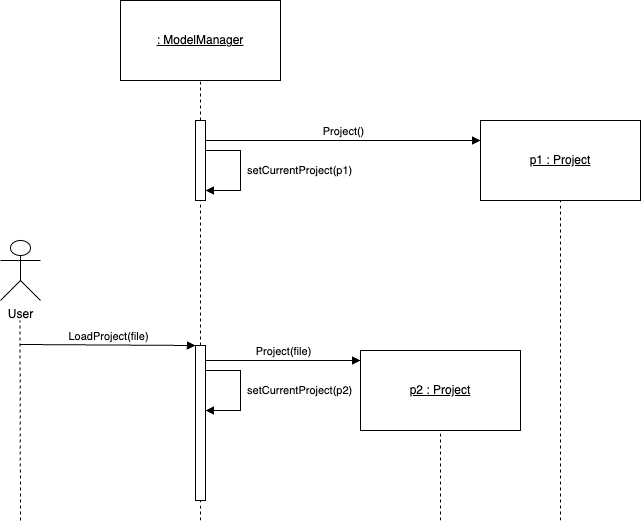

The diagram above was exported from draw.io. Its source (the exported page's mxGraphModel, read from the mxfile embedded in the PNG):
<mxGraphModel dx="1220" dy="694" grid="1" gridSize="10" guides="1" tooltips="1" connect="1" arrows="1" fold="1" page="1" pageScale="1" pageWidth="827" pageHeight="1169" math="0" shadow="0">
  <root>
    <mxCell id="0" />
    <mxCell id="1" parent="0" />
    <mxCell id="Q29tQvs6IRCRWmtpdntM-1" value="&lt;u&gt;: ModelManager&lt;/u&gt;" style="html=1;whiteSpace=wrap;" vertex="1" parent="1">
      <mxGeometry x="280" y="240" width="160" height="80" as="geometry" />
    </mxCell>
    <mxCell id="Q29tQvs6IRCRWmtpdntM-2" value="&lt;u&gt;p1 : Project&lt;/u&gt;" style="html=1;whiteSpace=wrap;" vertex="1" parent="1">
      <mxGeometry x="640" y="360" width="160" height="80" as="geometry" />
    </mxCell>
    <mxCell id="Q29tQvs6IRCRWmtpdntM-10" value="" style="endArrow=none;dashed=1;html=1;rounded=0;entryX=0.5;entryY=1;entryDx=0;entryDy=0;" edge="1" parent="1" target="Q29tQvs6IRCRWmtpdntM-1">
      <mxGeometry width="50" height="50" relative="1" as="geometry">
        <mxPoint x="360" y="360" as="sourcePoint" />
        <mxPoint x="360" y="260" as="targetPoint" />
      </mxGeometry>
    </mxCell>
    <mxCell id="Q29tQvs6IRCRWmtpdntM-11" value="" style="html=1;points=[[0,0,0,0,5],[0,1,0,0,-5],[1,0,0,0,5],[1,1,0,0,-5]];perimeter=orthogonalPerimeter;outlineConnect=0;targetShapes=umlLifeline;portConstraint=eastwest;newEdgeStyle={&quot;curved&quot;:0,&quot;rounded&quot;:0};" vertex="1" parent="1">
      <mxGeometry x="355" y="360" width="10" height="80" as="geometry" />
    </mxCell>
    <mxCell id="Q29tQvs6IRCRWmtpdntM-14" value="" style="endArrow=none;dashed=1;html=1;rounded=0;" edge="1" parent="1" source="Q29tQvs6IRCRWmtpdntM-31">
      <mxGeometry width="50" height="50" relative="1" as="geometry">
        <mxPoint x="360" y="570" as="sourcePoint" />
        <mxPoint x="360" y="440" as="targetPoint" />
      </mxGeometry>
    </mxCell>
    <mxCell id="Q29tQvs6IRCRWmtpdntM-15" value="" style="endArrow=none;dashed=1;html=1;rounded=0;entryX=0.5;entryY=1;entryDx=0;entryDy=0;" edge="1" parent="1" target="Q29tQvs6IRCRWmtpdntM-2">
      <mxGeometry width="50" height="50" relative="1" as="geometry">
        <mxPoint x="720" y="760" as="sourcePoint" />
        <mxPoint x="440" y="580" as="targetPoint" />
      </mxGeometry>
    </mxCell>
    <mxCell id="Q29tQvs6IRCRWmtpdntM-18" value="Project()" style="html=1;verticalAlign=bottom;endArrow=block;curved=0;rounded=0;entryX=0;entryY=0.25;entryDx=0;entryDy=0;" edge="1" parent="1" target="Q29tQvs6IRCRWmtpdntM-2">
      <mxGeometry width="80" relative="1" as="geometry">
        <mxPoint x="365" y="380" as="sourcePoint" />
        <mxPoint x="445" y="380" as="targetPoint" />
      </mxGeometry>
    </mxCell>
    <mxCell id="Q29tQvs6IRCRWmtpdntM-22" value="&amp;nbsp;setCurrentProject(p1)" style="html=1;align=left;spacingLeft=2;endArrow=block;rounded=0;edgeStyle=orthogonalEdgeStyle;curved=0;rounded=0;" edge="1" parent="1">
      <mxGeometry x="-0.0023" relative="1" as="geometry">
        <mxPoint x="365" y="390" as="sourcePoint" />
        <Array as="points">
          <mxPoint x="400" y="390" />
          <mxPoint x="400" y="430" />
        </Array>
        <mxPoint x="365" y="430" as="targetPoint" />
        <mxPoint as="offset" />
      </mxGeometry>
    </mxCell>
    <mxCell id="Q29tQvs6IRCRWmtpdntM-25" value="User&lt;div&gt;&lt;br&gt;&lt;/div&gt;" style="shape=umlActor;verticalLabelPosition=bottom;verticalAlign=top;html=1;outlineConnect=0;" vertex="1" parent="1">
      <mxGeometry x="160" y="480" width="40" height="60" as="geometry" />
    </mxCell>
    <mxCell id="Q29tQvs6IRCRWmtpdntM-29" value="" style="endArrow=none;dashed=1;html=1;rounded=0;" edge="1" parent="1">
      <mxGeometry width="50" height="50" relative="1" as="geometry">
        <mxPoint x="180" y="760" as="sourcePoint" />
        <mxPoint x="179.5" y="560" as="targetPoint" />
      </mxGeometry>
    </mxCell>
    <mxCell id="Q29tQvs6IRCRWmtpdntM-30" value="LoadProject(file)" style="html=1;verticalAlign=bottom;endArrow=block;curved=0;rounded=0;" edge="1" parent="1" target="Q29tQvs6IRCRWmtpdntM-31">
      <mxGeometry width="80" relative="1" as="geometry">
        <mxPoint x="180" y="584" as="sourcePoint" />
        <mxPoint x="280" y="584" as="targetPoint" />
      </mxGeometry>
    </mxCell>
    <mxCell id="Q29tQvs6IRCRWmtpdntM-31" value="" style="html=1;points=[[0,0,0,0,5],[0,1,0,0,-5],[1,0,0,0,5],[1,1,0,0,-5]];perimeter=orthogonalPerimeter;outlineConnect=0;targetShapes=umlLifeline;portConstraint=eastwest;newEdgeStyle={&quot;curved&quot;:0,&quot;rounded&quot;:0};" vertex="1" parent="1">
      <mxGeometry x="355" y="585" width="10" height="155" as="geometry" />
    </mxCell>
    <mxCell id="Q29tQvs6IRCRWmtpdntM-35" value="Project(file)" style="html=1;verticalAlign=bottom;endArrow=block;curved=0;rounded=0;entryX=0;entryY=0.125;entryDx=0;entryDy=0;entryPerimeter=0;" edge="1" parent="1" source="Q29tQvs6IRCRWmtpdntM-31" target="Q29tQvs6IRCRWmtpdntM-36">
      <mxGeometry width="80" relative="1" as="geometry">
        <mxPoint x="365" y="640" as="sourcePoint" />
        <mxPoint x="445" y="640" as="targetPoint" />
      </mxGeometry>
    </mxCell>
    <mxCell id="Q29tQvs6IRCRWmtpdntM-36" value="&lt;u&gt;p2 : Project&lt;/u&gt;" style="html=1;whiteSpace=wrap;" vertex="1" parent="1">
      <mxGeometry x="520" y="590" width="160" height="80" as="geometry" />
    </mxCell>
    <mxCell id="Q29tQvs6IRCRWmtpdntM-37" value="&amp;nbsp;setCurrentProject(p2)" style="html=1;align=left;spacingLeft=2;endArrow=block;rounded=0;edgeStyle=orthogonalEdgeStyle;curved=0;rounded=0;" edge="1" parent="1">
      <mxGeometry x="-0.0023" relative="1" as="geometry">
        <mxPoint x="365" y="609.99" as="sourcePoint" />
        <Array as="points">
          <mxPoint x="400" y="609.99" />
          <mxPoint x="400" y="649.99" />
        </Array>
        <mxPoint x="365" y="649.99" as="targetPoint" />
        <mxPoint as="offset" />
      </mxGeometry>
    </mxCell>
    <mxCell id="Q29tQvs6IRCRWmtpdntM-41" value="" style="endArrow=none;dashed=1;html=1;rounded=0;" edge="1" parent="1" target="Q29tQvs6IRCRWmtpdntM-31">
      <mxGeometry width="50" height="50" relative="1" as="geometry">
        <mxPoint x="360" y="760" as="sourcePoint" />
        <mxPoint x="365" y="780" as="targetPoint" />
      </mxGeometry>
    </mxCell>
    <mxCell id="Q29tQvs6IRCRWmtpdntM-42" value="" style="endArrow=none;dashed=1;html=1;rounded=0;entryX=0.5;entryY=1;entryDx=0;entryDy=0;" edge="1" parent="1" target="Q29tQvs6IRCRWmtpdntM-36">
      <mxGeometry width="50" height="50" relative="1" as="geometry">
        <mxPoint x="600" y="760" as="sourcePoint" />
        <mxPoint x="600" y="750" as="targetPoint" />
      </mxGeometry>
    </mxCell>
  </root>
</mxGraphModel>